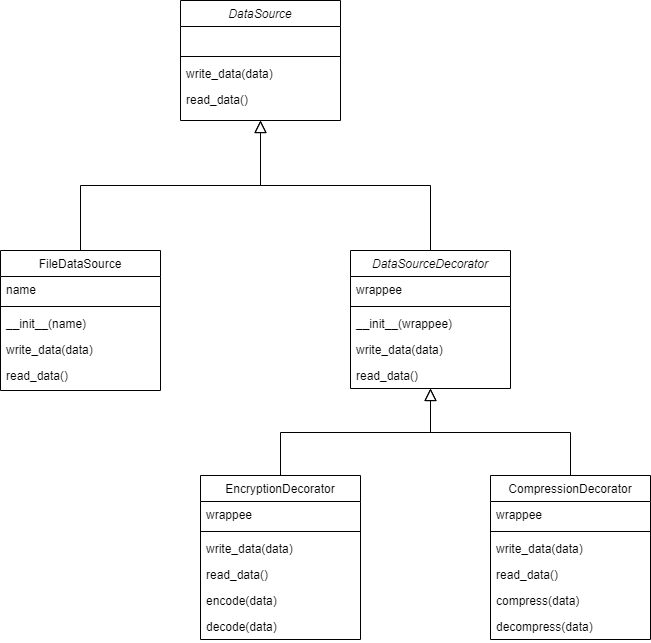

The diagram above was exported from draw.io. Its source (the exported page's mxGraphModel, read from the mxfile embedded in the PNG):
<mxGraphModel dx="1038" dy="547" grid="1" gridSize="10" guides="1" tooltips="1" connect="1" arrows="1" fold="1" page="1" pageScale="1" pageWidth="827" pageHeight="1169" math="0" shadow="0">
  <root>
    <mxCell id="WIyWlLk6GJQsqaUBKTNV-0" />
    <mxCell id="WIyWlLk6GJQsqaUBKTNV-1" parent="WIyWlLk6GJQsqaUBKTNV-0" />
    <mxCell id="zkfFHV4jXpPFQw0GAbJ--0" value="DataSource" style="swimlane;fontStyle=2;align=center;verticalAlign=top;childLayout=stackLayout;horizontal=1;startSize=26;horizontalStack=0;resizeParent=1;resizeLast=0;collapsible=1;marginBottom=0;rounded=0;shadow=0;strokeWidth=1;" parent="WIyWlLk6GJQsqaUBKTNV-1" vertex="1">
      <mxGeometry x="300" y="110" width="160" height="120" as="geometry">
        <mxRectangle x="230" y="140" width="160" height="26" as="alternateBounds" />
      </mxGeometry>
    </mxCell>
    <mxCell id="zkfFHV4jXpPFQw0GAbJ--1" value="   " style="text;align=left;verticalAlign=top;spacingLeft=4;spacingRight=4;overflow=hidden;rotatable=0;points=[[0,0.5],[1,0.5]];portConstraint=eastwest;" parent="zkfFHV4jXpPFQw0GAbJ--0" vertex="1">
      <mxGeometry y="26" width="160" height="26" as="geometry" />
    </mxCell>
    <mxCell id="zkfFHV4jXpPFQw0GAbJ--4" value="" style="line;html=1;strokeWidth=1;align=left;verticalAlign=middle;spacingTop=-1;spacingLeft=3;spacingRight=3;rotatable=0;labelPosition=right;points=[];portConstraint=eastwest;" parent="zkfFHV4jXpPFQw0GAbJ--0" vertex="1">
      <mxGeometry y="52" width="160" height="8" as="geometry" />
    </mxCell>
    <mxCell id="eqOqEuF9kw_nXqehnQnF-3" value="write_data(data)" style="text;align=left;verticalAlign=top;spacingLeft=4;spacingRight=4;overflow=hidden;rotatable=0;points=[[0,0.5],[1,0.5]];portConstraint=eastwest;" vertex="1" parent="zkfFHV4jXpPFQw0GAbJ--0">
      <mxGeometry y="60" width="160" height="26" as="geometry" />
    </mxCell>
    <mxCell id="eqOqEuF9kw_nXqehnQnF-2" value="read_data()" style="text;align=left;verticalAlign=top;spacingLeft=4;spacingRight=4;overflow=hidden;rotatable=0;points=[[0,0.5],[1,0.5]];portConstraint=eastwest;" vertex="1" parent="zkfFHV4jXpPFQw0GAbJ--0">
      <mxGeometry y="86" width="160" height="26" as="geometry" />
    </mxCell>
    <mxCell id="zkfFHV4jXpPFQw0GAbJ--6" value="FileDataSource" style="swimlane;fontStyle=0;align=center;verticalAlign=top;childLayout=stackLayout;horizontal=1;startSize=26;horizontalStack=0;resizeParent=1;resizeLast=0;collapsible=1;marginBottom=0;rounded=0;shadow=0;strokeWidth=1;" parent="WIyWlLk6GJQsqaUBKTNV-1" vertex="1">
      <mxGeometry x="120" y="360" width="160" height="140" as="geometry">
        <mxRectangle x="130" y="380" width="160" height="26" as="alternateBounds" />
      </mxGeometry>
    </mxCell>
    <mxCell id="zkfFHV4jXpPFQw0GAbJ--7" value="name" style="text;align=left;verticalAlign=top;spacingLeft=4;spacingRight=4;overflow=hidden;rotatable=0;points=[[0,0.5],[1,0.5]];portConstraint=eastwest;" parent="zkfFHV4jXpPFQw0GAbJ--6" vertex="1">
      <mxGeometry y="26" width="160" height="26" as="geometry" />
    </mxCell>
    <mxCell id="zkfFHV4jXpPFQw0GAbJ--9" value="" style="line;html=1;strokeWidth=1;align=left;verticalAlign=middle;spacingTop=-1;spacingLeft=3;spacingRight=3;rotatable=0;labelPosition=right;points=[];portConstraint=eastwest;" parent="zkfFHV4jXpPFQw0GAbJ--6" vertex="1">
      <mxGeometry y="52" width="160" height="8" as="geometry" />
    </mxCell>
    <mxCell id="eqOqEuF9kw_nXqehnQnF-12" value="__init__(name)" style="text;align=left;verticalAlign=top;spacingLeft=4;spacingRight=4;overflow=hidden;rotatable=0;points=[[0,0.5],[1,0.5]];portConstraint=eastwest;" vertex="1" parent="zkfFHV4jXpPFQw0GAbJ--6">
      <mxGeometry y="60" width="160" height="26" as="geometry" />
    </mxCell>
    <mxCell id="eqOqEuF9kw_nXqehnQnF-14" value="write_data(data)" style="text;align=left;verticalAlign=top;spacingLeft=4;spacingRight=4;overflow=hidden;rotatable=0;points=[[0,0.5],[1,0.5]];portConstraint=eastwest;" vertex="1" parent="zkfFHV4jXpPFQw0GAbJ--6">
      <mxGeometry y="86" width="160" height="26" as="geometry" />
    </mxCell>
    <mxCell id="eqOqEuF9kw_nXqehnQnF-13" value="read_data()" style="text;align=left;verticalAlign=top;spacingLeft=4;spacingRight=4;overflow=hidden;rotatable=0;points=[[0,0.5],[1,0.5]];portConstraint=eastwest;" vertex="1" parent="zkfFHV4jXpPFQw0GAbJ--6">
      <mxGeometry y="112" width="160" height="26" as="geometry" />
    </mxCell>
    <mxCell id="zkfFHV4jXpPFQw0GAbJ--12" value="" style="endArrow=block;endSize=10;endFill=0;shadow=0;strokeWidth=1;rounded=0;edgeStyle=elbowEdgeStyle;elbow=vertical;" parent="WIyWlLk6GJQsqaUBKTNV-1" source="zkfFHV4jXpPFQw0GAbJ--6" target="zkfFHV4jXpPFQw0GAbJ--0" edge="1">
      <mxGeometry width="160" relative="1" as="geometry">
        <mxPoint x="200" y="203" as="sourcePoint" />
        <mxPoint x="200" y="203" as="targetPoint" />
      </mxGeometry>
    </mxCell>
    <mxCell id="zkfFHV4jXpPFQw0GAbJ--13" value="DataSourceDecorator" style="swimlane;fontStyle=2;align=center;verticalAlign=top;childLayout=stackLayout;horizontal=1;startSize=26;horizontalStack=0;resizeParent=1;resizeLast=0;collapsible=1;marginBottom=0;rounded=0;shadow=0;strokeWidth=1;" parent="WIyWlLk6GJQsqaUBKTNV-1" vertex="1">
      <mxGeometry x="470" y="360" width="160" height="138" as="geometry">
        <mxRectangle x="340" y="380" width="170" height="26" as="alternateBounds" />
      </mxGeometry>
    </mxCell>
    <mxCell id="zkfFHV4jXpPFQw0GAbJ--14" value="wrappee" style="text;align=left;verticalAlign=top;spacingLeft=4;spacingRight=4;overflow=hidden;rotatable=0;points=[[0,0.5],[1,0.5]];portConstraint=eastwest;" parent="zkfFHV4jXpPFQw0GAbJ--13" vertex="1">
      <mxGeometry y="26" width="160" height="26" as="geometry" />
    </mxCell>
    <mxCell id="zkfFHV4jXpPFQw0GAbJ--15" value="" style="line;html=1;strokeWidth=1;align=left;verticalAlign=middle;spacingTop=-1;spacingLeft=3;spacingRight=3;rotatable=0;labelPosition=right;points=[];portConstraint=eastwest;" parent="zkfFHV4jXpPFQw0GAbJ--13" vertex="1">
      <mxGeometry y="52" width="160" height="8" as="geometry" />
    </mxCell>
    <mxCell id="eqOqEuF9kw_nXqehnQnF-8" value="__init__(wrappee)" style="text;align=left;verticalAlign=top;spacingLeft=4;spacingRight=4;overflow=hidden;rotatable=0;points=[[0,0.5],[1,0.5]];portConstraint=eastwest;" vertex="1" parent="zkfFHV4jXpPFQw0GAbJ--13">
      <mxGeometry y="60" width="160" height="26" as="geometry" />
    </mxCell>
    <mxCell id="eqOqEuF9kw_nXqehnQnF-10" value="write_data(data)" style="text;align=left;verticalAlign=top;spacingLeft=4;spacingRight=4;overflow=hidden;rotatable=0;points=[[0,0.5],[1,0.5]];portConstraint=eastwest;" vertex="1" parent="zkfFHV4jXpPFQw0GAbJ--13">
      <mxGeometry y="86" width="160" height="26" as="geometry" />
    </mxCell>
    <mxCell id="eqOqEuF9kw_nXqehnQnF-9" value="read_data()" style="text;align=left;verticalAlign=top;spacingLeft=4;spacingRight=4;overflow=hidden;rotatable=0;points=[[0,0.5],[1,0.5]];portConstraint=eastwest;" vertex="1" parent="zkfFHV4jXpPFQw0GAbJ--13">
      <mxGeometry y="112" width="160" height="26" as="geometry" />
    </mxCell>
    <mxCell id="zkfFHV4jXpPFQw0GAbJ--16" value="" style="endArrow=block;endSize=10;endFill=0;shadow=0;strokeWidth=1;rounded=0;edgeStyle=elbowEdgeStyle;elbow=vertical;" parent="WIyWlLk6GJQsqaUBKTNV-1" source="zkfFHV4jXpPFQw0GAbJ--13" target="zkfFHV4jXpPFQw0GAbJ--0" edge="1">
      <mxGeometry width="160" relative="1" as="geometry">
        <mxPoint x="210" y="373" as="sourcePoint" />
        <mxPoint x="310" y="271" as="targetPoint" />
      </mxGeometry>
    </mxCell>
    <mxCell id="eqOqEuF9kw_nXqehnQnF-15" value="EncryptionDecorator" style="swimlane;fontStyle=0;align=center;verticalAlign=top;childLayout=stackLayout;horizontal=1;startSize=26;horizontalStack=0;resizeParent=1;resizeLast=0;collapsible=1;marginBottom=0;rounded=0;shadow=0;strokeWidth=1;" vertex="1" parent="WIyWlLk6GJQsqaUBKTNV-1">
      <mxGeometry x="320" y="585" width="160" height="164" as="geometry">
        <mxRectangle x="340" y="380" width="170" height="26" as="alternateBounds" />
      </mxGeometry>
    </mxCell>
    <mxCell id="eqOqEuF9kw_nXqehnQnF-16" value="wrappee" style="text;align=left;verticalAlign=top;spacingLeft=4;spacingRight=4;overflow=hidden;rotatable=0;points=[[0,0.5],[1,0.5]];portConstraint=eastwest;" vertex="1" parent="eqOqEuF9kw_nXqehnQnF-15">
      <mxGeometry y="26" width="160" height="26" as="geometry" />
    </mxCell>
    <mxCell id="eqOqEuF9kw_nXqehnQnF-17" value="" style="line;html=1;strokeWidth=1;align=left;verticalAlign=middle;spacingTop=-1;spacingLeft=3;spacingRight=3;rotatable=0;labelPosition=right;points=[];portConstraint=eastwest;" vertex="1" parent="eqOqEuF9kw_nXqehnQnF-15">
      <mxGeometry y="52" width="160" height="8" as="geometry" />
    </mxCell>
    <mxCell id="eqOqEuF9kw_nXqehnQnF-19" value="write_data(data)" style="text;align=left;verticalAlign=top;spacingLeft=4;spacingRight=4;overflow=hidden;rotatable=0;points=[[0,0.5],[1,0.5]];portConstraint=eastwest;" vertex="1" parent="eqOqEuF9kw_nXqehnQnF-15">
      <mxGeometry y="60" width="160" height="26" as="geometry" />
    </mxCell>
    <mxCell id="eqOqEuF9kw_nXqehnQnF-20" value="read_data()" style="text;align=left;verticalAlign=top;spacingLeft=4;spacingRight=4;overflow=hidden;rotatable=0;points=[[0,0.5],[1,0.5]];portConstraint=eastwest;" vertex="1" parent="eqOqEuF9kw_nXqehnQnF-15">
      <mxGeometry y="86" width="160" height="26" as="geometry" />
    </mxCell>
    <mxCell id="eqOqEuF9kw_nXqehnQnF-27" value="encode(data)" style="text;align=left;verticalAlign=top;spacingLeft=4;spacingRight=4;overflow=hidden;rotatable=0;points=[[0,0.5],[1,0.5]];portConstraint=eastwest;" vertex="1" parent="eqOqEuF9kw_nXqehnQnF-15">
      <mxGeometry y="112" width="160" height="26" as="geometry" />
    </mxCell>
    <mxCell id="eqOqEuF9kw_nXqehnQnF-28" value="decode(data)" style="text;align=left;verticalAlign=top;spacingLeft=4;spacingRight=4;overflow=hidden;rotatable=0;points=[[0,0.5],[1,0.5]];portConstraint=eastwest;" vertex="1" parent="eqOqEuF9kw_nXqehnQnF-15">
      <mxGeometry y="138" width="160" height="26" as="geometry" />
    </mxCell>
    <mxCell id="eqOqEuF9kw_nXqehnQnF-21" value="CompressionDecorator" style="swimlane;fontStyle=0;align=center;verticalAlign=top;childLayout=stackLayout;horizontal=1;startSize=26;horizontalStack=0;resizeParent=1;resizeLast=0;collapsible=1;marginBottom=0;rounded=0;shadow=0;strokeWidth=1;" vertex="1" parent="WIyWlLk6GJQsqaUBKTNV-1">
      <mxGeometry x="610" y="585" width="160" height="164" as="geometry">
        <mxRectangle x="340" y="380" width="170" height="26" as="alternateBounds" />
      </mxGeometry>
    </mxCell>
    <mxCell id="eqOqEuF9kw_nXqehnQnF-22" value="wrappee" style="text;align=left;verticalAlign=top;spacingLeft=4;spacingRight=4;overflow=hidden;rotatable=0;points=[[0,0.5],[1,0.5]];portConstraint=eastwest;" vertex="1" parent="eqOqEuF9kw_nXqehnQnF-21">
      <mxGeometry y="26" width="160" height="26" as="geometry" />
    </mxCell>
    <mxCell id="eqOqEuF9kw_nXqehnQnF-23" value="" style="line;html=1;strokeWidth=1;align=left;verticalAlign=middle;spacingTop=-1;spacingLeft=3;spacingRight=3;rotatable=0;labelPosition=right;points=[];portConstraint=eastwest;" vertex="1" parent="eqOqEuF9kw_nXqehnQnF-21">
      <mxGeometry y="52" width="160" height="8" as="geometry" />
    </mxCell>
    <mxCell id="eqOqEuF9kw_nXqehnQnF-25" value="write_data(data)" style="text;align=left;verticalAlign=top;spacingLeft=4;spacingRight=4;overflow=hidden;rotatable=0;points=[[0,0.5],[1,0.5]];portConstraint=eastwest;" vertex="1" parent="eqOqEuF9kw_nXqehnQnF-21">
      <mxGeometry y="60" width="160" height="26" as="geometry" />
    </mxCell>
    <mxCell id="eqOqEuF9kw_nXqehnQnF-26" value="read_data()" style="text;align=left;verticalAlign=top;spacingLeft=4;spacingRight=4;overflow=hidden;rotatable=0;points=[[0,0.5],[1,0.5]];portConstraint=eastwest;" vertex="1" parent="eqOqEuF9kw_nXqehnQnF-21">
      <mxGeometry y="86" width="160" height="26" as="geometry" />
    </mxCell>
    <mxCell id="eqOqEuF9kw_nXqehnQnF-29" value="compress(data)" style="text;align=left;verticalAlign=top;spacingLeft=4;spacingRight=4;overflow=hidden;rotatable=0;points=[[0,0.5],[1,0.5]];portConstraint=eastwest;" vertex="1" parent="eqOqEuF9kw_nXqehnQnF-21">
      <mxGeometry y="112" width="160" height="26" as="geometry" />
    </mxCell>
    <mxCell id="eqOqEuF9kw_nXqehnQnF-30" value="decompress(data)" style="text;align=left;verticalAlign=top;spacingLeft=4;spacingRight=4;overflow=hidden;rotatable=0;points=[[0,0.5],[1,0.5]];portConstraint=eastwest;" vertex="1" parent="eqOqEuF9kw_nXqehnQnF-21">
      <mxGeometry y="138" width="160" height="26" as="geometry" />
    </mxCell>
    <mxCell id="eqOqEuF9kw_nXqehnQnF-31" value="" style="endArrow=block;endSize=10;endFill=0;shadow=0;strokeWidth=1;rounded=0;edgeStyle=elbowEdgeStyle;elbow=vertical;exitX=0.5;exitY=0;exitDx=0;exitDy=0;" edge="1" parent="WIyWlLk6GJQsqaUBKTNV-1" source="eqOqEuF9kw_nXqehnQnF-15" target="zkfFHV4jXpPFQw0GAbJ--13">
      <mxGeometry width="160" relative="1" as="geometry">
        <mxPoint x="340" y="550" as="sourcePoint" />
        <mxPoint x="440" y="430" as="targetPoint" />
      </mxGeometry>
    </mxCell>
    <mxCell id="eqOqEuF9kw_nXqehnQnF-32" value="" style="endArrow=block;endSize=10;endFill=0;shadow=0;strokeWidth=1;rounded=0;edgeStyle=elbowEdgeStyle;elbow=vertical;exitX=0.5;exitY=0;exitDx=0;exitDy=0;" edge="1" parent="WIyWlLk6GJQsqaUBKTNV-1" source="eqOqEuF9kw_nXqehnQnF-21" target="zkfFHV4jXpPFQw0GAbJ--13">
      <mxGeometry width="160" relative="1" as="geometry">
        <mxPoint x="690" y="550" as="sourcePoint" />
        <mxPoint x="440" y="430" as="targetPoint" />
      </mxGeometry>
    </mxCell>
  </root>
</mxGraphModel>